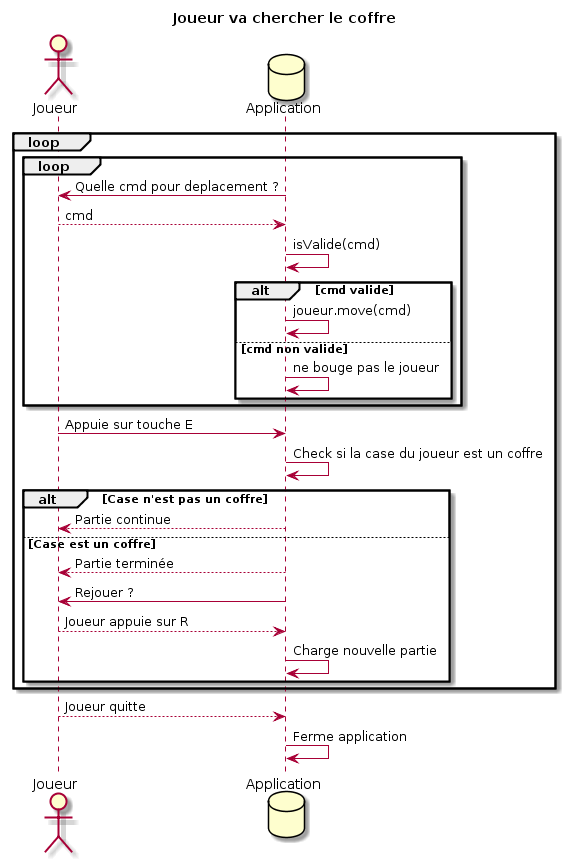

The diagram above was rendered by PlantUML. Its source (embedded in the PNG):
@startuml
title Joueur va chercher le coffre
actor Joueur
database Application
loop
    loop
    
      Application -> Joueur : Quelle cmd pour deplacement ?
      Joueur --> Application : cmd
      Application -> Application : isValide(cmd)
    
      alt cmd valide
    
        Application -> Application : joueur.move(cmd)
    
      else cmd non valide
    
        Application -> Application : ne bouge pas le joueur
    
      end
    
    end
      Joueur -> Application : Appuie sur touche E
      Application -> Application : Check si la case du joueur est un coffre
    
      alt Case n'est pas un coffre
    
        Application --> Joueur : Partie continue
    
        
    
      else Case est un coffre
    
        Application --> Joueur : Partie terminée
        Application -> Joueur : Rejouer ?
        
        Joueur --> Application : Joueur appuie sur R
    
        Application -> Application : Charge nouvelle partie
          
    
    end
end

Joueur --> Application : Joueur quitte

Application -> Application : Ferme application
@enduml